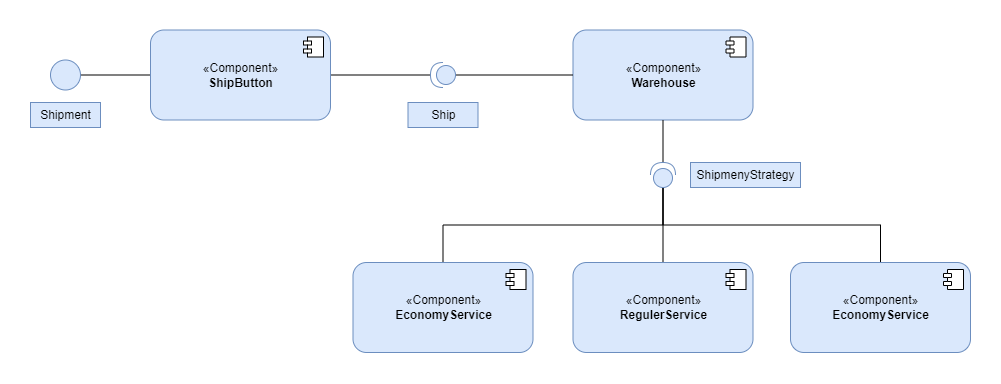

The diagram above was exported from draw.io. Its source (the exported page's mxGraphModel, read from the mxfile embedded in the PNG):
<mxGraphModel dx="1313" dy="601" grid="1" gridSize="10" guides="1" tooltips="1" connect="1" arrows="1" fold="1" page="1" pageScale="1" pageWidth="850" pageHeight="1100" math="0" shadow="0">
  <root>
    <mxCell id="0" />
    <mxCell id="1" parent="0" />
    <mxCell id="-JjB8D4RxeHGChwyQGGa-26" style="edgeStyle=orthogonalEdgeStyle;rounded=0;sketch=0;jumpStyle=arc;jumpSize=50;orthogonalLoop=1;jettySize=auto;html=1;exitX=1;exitY=0.5;exitDx=0;exitDy=0;entryX=0;entryY=0.5;entryDx=0;entryDy=0;shadow=0;strokeWidth=1;endArrow=none;endFill=0;endSize=6;targetPerimeterSpacing=0;" edge="1" parent="1" source="-JjB8D4RxeHGChwyQGGa-3" target="-JjB8D4RxeHGChwyQGGa-8">
      <mxGeometry relative="1" as="geometry" />
    </mxCell>
    <mxCell id="-JjB8D4RxeHGChwyQGGa-3" value="" style="ellipse;whiteSpace=wrap;html=1;aspect=fixed;fillColor=#dae8fc;strokeColor=#6c8ebf;" vertex="1" parent="1">
      <mxGeometry x="110" y="207.5" width="30" height="30" as="geometry" />
    </mxCell>
    <mxCell id="-JjB8D4RxeHGChwyQGGa-4" value="«Component»&lt;br&gt;&lt;b&gt;Warehouse&lt;/b&gt;" style="html=1;dropTarget=0;fillColor=#dae8fc;strokeColor=#6c8ebf;rounded=1;" vertex="1" parent="1">
      <mxGeometry x="632.5" y="177.5" width="180" height="90" as="geometry" />
    </mxCell>
    <mxCell id="-JjB8D4RxeHGChwyQGGa-5" value="" style="shape=module;jettyWidth=8;jettyHeight=4;" vertex="1" parent="-JjB8D4RxeHGChwyQGGa-4">
      <mxGeometry x="1" width="20" height="20" relative="1" as="geometry">
        <mxPoint x="-27" y="7" as="offset" />
      </mxGeometry>
    </mxCell>
    <mxCell id="-JjB8D4RxeHGChwyQGGa-27" style="edgeStyle=orthogonalEdgeStyle;rounded=0;sketch=0;jumpStyle=arc;jumpSize=50;orthogonalLoop=1;jettySize=auto;html=1;exitX=1;exitY=0.5;exitDx=0;exitDy=0;entryX=1;entryY=0.5;entryDx=0;entryDy=0;entryPerimeter=0;shadow=0;strokeWidth=1;endArrow=none;endFill=0;endSize=6;targetPerimeterSpacing=0;" edge="1" parent="1" source="-JjB8D4RxeHGChwyQGGa-8" target="-JjB8D4RxeHGChwyQGGa-16">
      <mxGeometry relative="1" as="geometry" />
    </mxCell>
    <mxCell id="-JjB8D4RxeHGChwyQGGa-8" value="«Component»&lt;br&gt;&lt;b&gt;ShipButton&lt;/b&gt;" style="html=1;dropTarget=0;fillColor=#dae8fc;strokeColor=#6c8ebf;rounded=1;" vertex="1" parent="1">
      <mxGeometry x="210" y="177.5" width="180" height="90" as="geometry" />
    </mxCell>
    <mxCell id="-JjB8D4RxeHGChwyQGGa-9" value="" style="shape=module;jettyWidth=8;jettyHeight=4;" vertex="1" parent="-JjB8D4RxeHGChwyQGGa-8">
      <mxGeometry x="1" width="20" height="20" relative="1" as="geometry">
        <mxPoint x="-27" y="7" as="offset" />
      </mxGeometry>
    </mxCell>
    <mxCell id="-JjB8D4RxeHGChwyQGGa-31" style="edgeStyle=orthogonalEdgeStyle;rounded=0;sketch=0;jumpStyle=arc;jumpSize=50;orthogonalLoop=1;jettySize=auto;html=1;exitX=0.5;exitY=0;exitDx=0;exitDy=0;entryX=0;entryY=0.5;entryDx=0;entryDy=0;entryPerimeter=0;shadow=0;strokeWidth=1;endArrow=none;endFill=0;endSize=6;targetPerimeterSpacing=0;" edge="1" parent="1" source="-JjB8D4RxeHGChwyQGGa-10" target="-JjB8D4RxeHGChwyQGGa-17">
      <mxGeometry relative="1" as="geometry" />
    </mxCell>
    <mxCell id="-JjB8D4RxeHGChwyQGGa-10" value="«Component»&lt;br&gt;&lt;b&gt;EconomyService&lt;/b&gt;" style="html=1;dropTarget=0;fillColor=#dae8fc;strokeColor=#6c8ebf;rounded=1;" vertex="1" parent="1">
      <mxGeometry x="412.5" y="410" width="180" height="90" as="geometry" />
    </mxCell>
    <mxCell id="-JjB8D4RxeHGChwyQGGa-11" value="" style="shape=module;jettyWidth=8;jettyHeight=4;" vertex="1" parent="-JjB8D4RxeHGChwyQGGa-10">
      <mxGeometry x="1" width="20" height="20" relative="1" as="geometry">
        <mxPoint x="-27" y="7" as="offset" />
      </mxGeometry>
    </mxCell>
    <mxCell id="-JjB8D4RxeHGChwyQGGa-30" style="edgeStyle=orthogonalEdgeStyle;rounded=0;sketch=0;jumpStyle=arc;jumpSize=50;orthogonalLoop=1;jettySize=auto;html=1;exitX=0.5;exitY=0;exitDx=0;exitDy=0;entryX=0;entryY=0.5;entryDx=0;entryDy=0;entryPerimeter=0;shadow=0;strokeWidth=1;endArrow=none;endFill=0;endSize=6;targetPerimeterSpacing=0;" edge="1" parent="1" source="-JjB8D4RxeHGChwyQGGa-12" target="-JjB8D4RxeHGChwyQGGa-17">
      <mxGeometry relative="1" as="geometry" />
    </mxCell>
    <mxCell id="-JjB8D4RxeHGChwyQGGa-12" value="«Component»&lt;br&gt;&lt;b&gt;RegulerService&lt;/b&gt;" style="html=1;dropTarget=0;fillColor=#dae8fc;strokeColor=#6c8ebf;rounded=1;" vertex="1" parent="1">
      <mxGeometry x="632.5" y="410" width="180" height="90" as="geometry" />
    </mxCell>
    <mxCell id="-JjB8D4RxeHGChwyQGGa-13" value="" style="shape=module;jettyWidth=8;jettyHeight=4;" vertex="1" parent="-JjB8D4RxeHGChwyQGGa-12">
      <mxGeometry x="1" width="20" height="20" relative="1" as="geometry">
        <mxPoint x="-27" y="7" as="offset" />
      </mxGeometry>
    </mxCell>
    <mxCell id="-JjB8D4RxeHGChwyQGGa-32" style="edgeStyle=orthogonalEdgeStyle;rounded=0;sketch=0;jumpStyle=arc;jumpSize=50;orthogonalLoop=1;jettySize=auto;html=1;exitX=0.5;exitY=0;exitDx=0;exitDy=0;entryX=0;entryY=0.5;entryDx=0;entryDy=0;entryPerimeter=0;shadow=0;strokeWidth=1;endArrow=none;endFill=0;endSize=6;targetPerimeterSpacing=0;" edge="1" parent="1" source="-JjB8D4RxeHGChwyQGGa-14" target="-JjB8D4RxeHGChwyQGGa-17">
      <mxGeometry relative="1" as="geometry" />
    </mxCell>
    <mxCell id="-JjB8D4RxeHGChwyQGGa-14" value="«Component»&lt;br&gt;&lt;b&gt;EconomyService&lt;/b&gt;" style="html=1;dropTarget=0;fillColor=#dae8fc;strokeColor=#6c8ebf;rounded=1;" vertex="1" parent="1">
      <mxGeometry x="850" y="410" width="180" height="90" as="geometry" />
    </mxCell>
    <mxCell id="-JjB8D4RxeHGChwyQGGa-15" value="" style="shape=module;jettyWidth=8;jettyHeight=4;" vertex="1" parent="-JjB8D4RxeHGChwyQGGa-14">
      <mxGeometry x="1" width="20" height="20" relative="1" as="geometry">
        <mxPoint x="-27" y="7" as="offset" />
      </mxGeometry>
    </mxCell>
    <mxCell id="-JjB8D4RxeHGChwyQGGa-28" style="edgeStyle=orthogonalEdgeStyle;rounded=0;sketch=0;jumpStyle=arc;jumpSize=50;orthogonalLoop=1;jettySize=auto;html=1;exitX=0;exitY=0.5;exitDx=0;exitDy=0;exitPerimeter=0;shadow=0;strokeWidth=1;endArrow=none;endFill=0;endSize=6;targetPerimeterSpacing=0;" edge="1" parent="1" source="-JjB8D4RxeHGChwyQGGa-16" target="-JjB8D4RxeHGChwyQGGa-4">
      <mxGeometry relative="1" as="geometry" />
    </mxCell>
    <mxCell id="-JjB8D4RxeHGChwyQGGa-16" value="" style="shape=providedRequiredInterface;html=1;verticalLabelPosition=bottom;sketch=0;rotation=180;fillColor=#dae8fc;strokeColor=#6c8ebf;" vertex="1" parent="1">
      <mxGeometry x="490" y="210" width="25" height="25" as="geometry" />
    </mxCell>
    <mxCell id="-JjB8D4RxeHGChwyQGGa-29" style="edgeStyle=orthogonalEdgeStyle;rounded=0;sketch=0;jumpStyle=arc;jumpSize=50;orthogonalLoop=1;jettySize=auto;html=1;exitX=1;exitY=0.5;exitDx=0;exitDy=0;exitPerimeter=0;entryX=0.5;entryY=1;entryDx=0;entryDy=0;shadow=0;strokeWidth=1;endArrow=none;endFill=0;endSize=6;targetPerimeterSpacing=0;" edge="1" parent="1" source="-JjB8D4RxeHGChwyQGGa-17" target="-JjB8D4RxeHGChwyQGGa-4">
      <mxGeometry relative="1" as="geometry" />
    </mxCell>
    <mxCell id="-JjB8D4RxeHGChwyQGGa-17" value="" style="shape=providedRequiredInterface;html=1;verticalLabelPosition=bottom;sketch=0;rotation=270;fillColor=#dae8fc;strokeColor=#6c8ebf;" vertex="1" parent="1">
      <mxGeometry x="710" y="310" width="25" height="25" as="geometry" />
    </mxCell>
    <mxCell id="-JjB8D4RxeHGChwyQGGa-18" value="Shipment&lt;br&gt;" style="html=1;fillColor=#dae8fc;strokeColor=#6c8ebf;" vertex="1" parent="1">
      <mxGeometry x="90" y="250" width="70" height="25" as="geometry" />
    </mxCell>
    <mxCell id="-JjB8D4RxeHGChwyQGGa-19" value="Ship" style="html=1;fillColor=#dae8fc;strokeColor=#6c8ebf;" vertex="1" parent="1">
      <mxGeometry x="467.5" y="250" width="70" height="25" as="geometry" />
    </mxCell>
    <mxCell id="-JjB8D4RxeHGChwyQGGa-24" value="ShipmenyStrategy" style="html=1;fillColor=#dae8fc;strokeColor=#6c8ebf;" vertex="1" parent="1">
      <mxGeometry x="750" y="310" width="110" height="25" as="geometry" />
    </mxCell>
  </root>
</mxGraphModel>